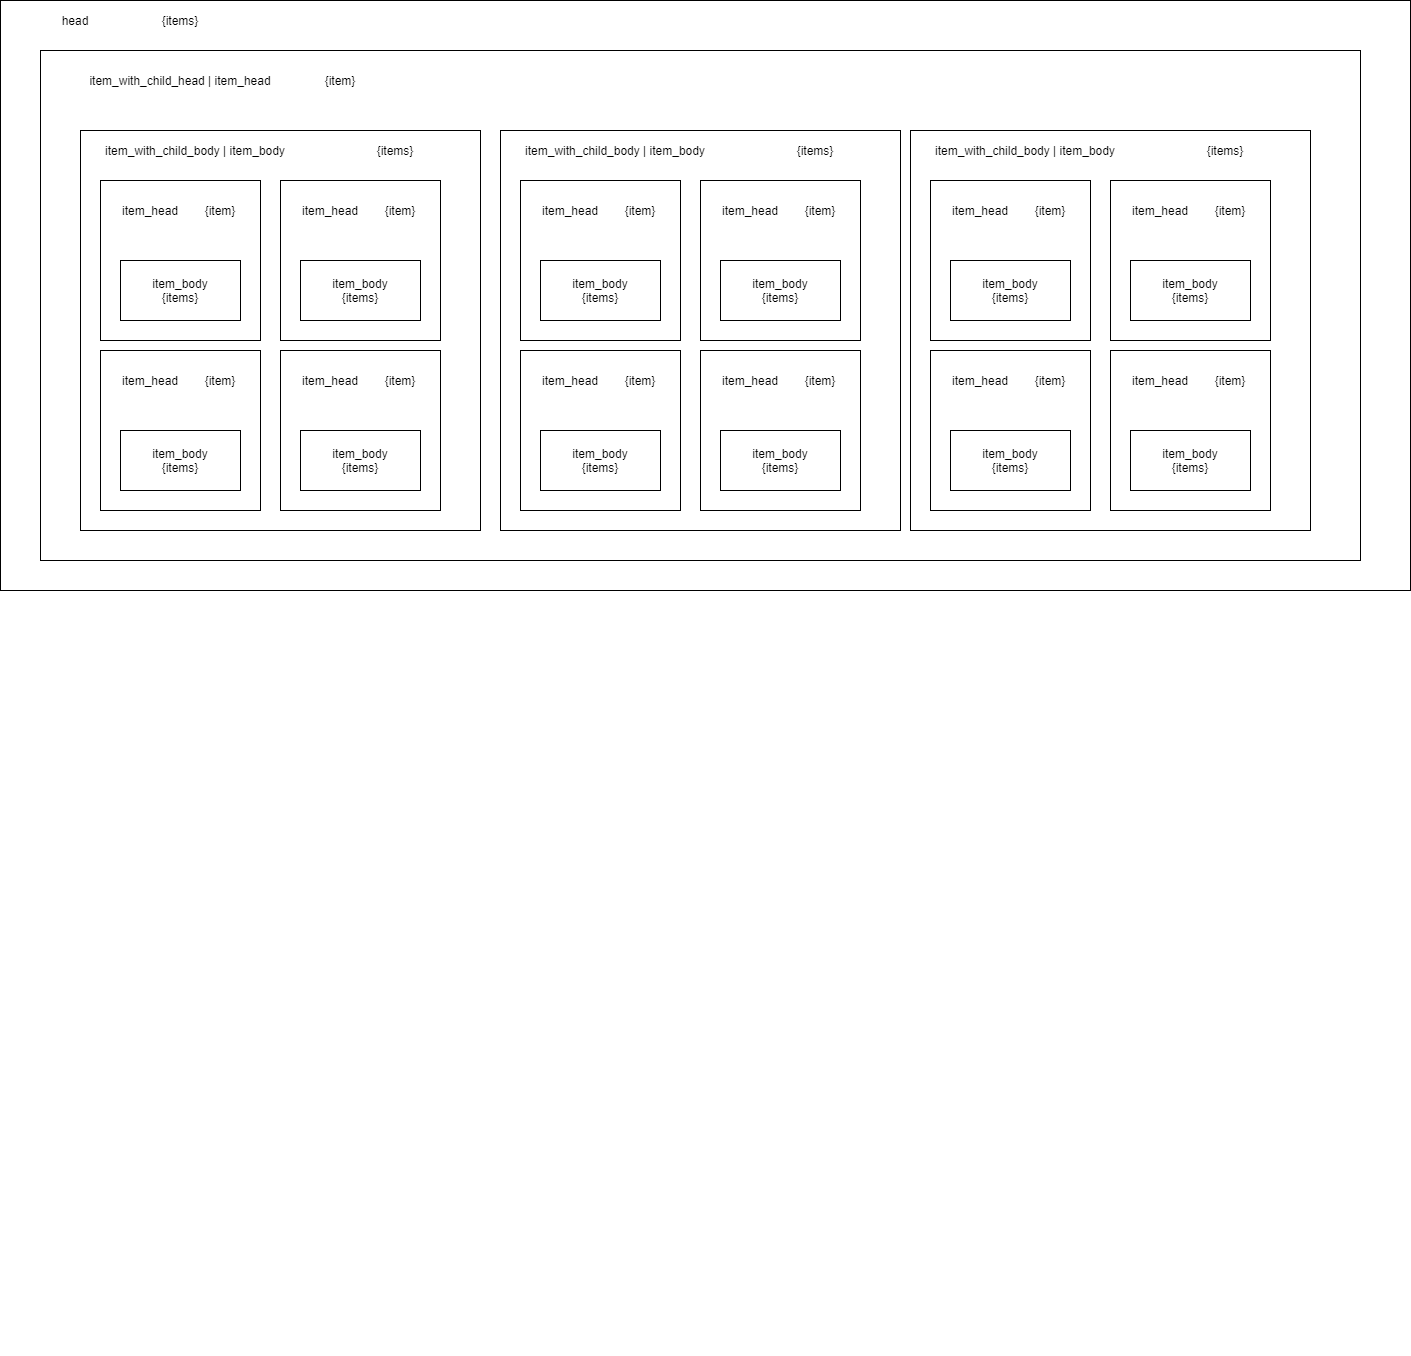

The diagram above was exported from draw.io. Its source (the exported page's mxGraphModel, read from the mxfile embedded in the PNG):
<mxGraphModel dx="1157" dy="1808" grid="1" gridSize="10" guides="1" tooltips="1" connect="1" arrows="1" fold="1" page="1" pageScale="1" pageWidth="850" pageHeight="1100" math="0" shadow="0">
  <root>
    <mxCell id="0" />
    <mxCell id="1" parent="0" />
    <mxCell id="EBf_24fFH7_1nT7EfS0T-30" value="" style="whiteSpace=wrap;html=1;" vertex="1" parent="1">
      <mxGeometry x="90" y="-40" width="1410" height="590" as="geometry" />
    </mxCell>
    <mxCell id="EBf_24fFH7_1nT7EfS0T-26" value="" style="group" vertex="1" connectable="0" parent="1">
      <mxGeometry x="170" y="90" width="1280" height="1225" as="geometry" />
    </mxCell>
    <mxCell id="EBf_24fFH7_1nT7EfS0T-28" value="" style="whiteSpace=wrap;html=1;" vertex="1" parent="EBf_24fFH7_1nT7EfS0T-26">
      <mxGeometry x="-40" y="-80" width="1320" height="510" as="geometry" />
    </mxCell>
    <mxCell id="EBf_24fFH7_1nT7EfS0T-29" value="item_with_child_head |&amp;nbsp;item_head" style="text;html=1;strokeColor=none;fillColor=none;align=center;verticalAlign=middle;whiteSpace=wrap;rounded=0;" vertex="1" parent="EBf_24fFH7_1nT7EfS0T-26">
      <mxGeometry y="-60" width="200" height="20" as="geometry" />
    </mxCell>
    <mxCell id="EBf_24fFH7_1nT7EfS0T-34" value="" style="group" vertex="1" connectable="0" parent="EBf_24fFH7_1nT7EfS0T-26">
      <mxGeometry width="400" height="400" as="geometry" />
    </mxCell>
    <mxCell id="EBf_24fFH7_1nT7EfS0T-95" value="" style="group" vertex="1" connectable="0" parent="EBf_24fFH7_1nT7EfS0T-34">
      <mxGeometry width="400" height="400" as="geometry" />
    </mxCell>
    <mxCell id="EBf_24fFH7_1nT7EfS0T-24" value="" style="whiteSpace=wrap;html=1;aspect=fixed;" vertex="1" parent="EBf_24fFH7_1nT7EfS0T-95">
      <mxGeometry width="400" height="400" as="geometry" />
    </mxCell>
    <mxCell id="EBf_24fFH7_1nT7EfS0T-14" value="" style="group" vertex="1" connectable="0" parent="EBf_24fFH7_1nT7EfS0T-95">
      <mxGeometry x="200" y="220" width="160" height="160" as="geometry" />
    </mxCell>
    <mxCell id="EBf_24fFH7_1nT7EfS0T-78" value="" style="group" vertex="1" connectable="0" parent="EBf_24fFH7_1nT7EfS0T-14">
      <mxGeometry width="160" height="160" as="geometry" />
    </mxCell>
    <mxCell id="EBf_24fFH7_1nT7EfS0T-15" value="" style="whiteSpace=wrap;html=1;aspect=fixed;" vertex="1" parent="EBf_24fFH7_1nT7EfS0T-78">
      <mxGeometry width="160" height="160" as="geometry" />
    </mxCell>
    <mxCell id="EBf_24fFH7_1nT7EfS0T-16" value="item_body&lt;br&gt;{items}" style="rounded=0;whiteSpace=wrap;html=1;" vertex="1" parent="EBf_24fFH7_1nT7EfS0T-78">
      <mxGeometry x="20" y="80" width="120" height="60" as="geometry" />
    </mxCell>
    <mxCell id="EBf_24fFH7_1nT7EfS0T-17" value="item_head&lt;br&gt;" style="text;html=1;strokeColor=none;fillColor=none;align=center;verticalAlign=middle;whiteSpace=wrap;rounded=0;" vertex="1" parent="EBf_24fFH7_1nT7EfS0T-78">
      <mxGeometry x="30" y="20" width="40" height="20" as="geometry" />
    </mxCell>
    <mxCell id="EBf_24fFH7_1nT7EfS0T-73" value="{item}" style="text;html=1;strokeColor=none;fillColor=none;align=center;verticalAlign=middle;whiteSpace=wrap;rounded=0;" vertex="1" parent="EBf_24fFH7_1nT7EfS0T-78">
      <mxGeometry x="100" y="20" width="40" height="20" as="geometry" />
    </mxCell>
    <mxCell id="EBf_24fFH7_1nT7EfS0T-25" value="item_with_child_body |&amp;nbsp;item_body" style="text;html=1;strokeColor=none;fillColor=none;align=center;verticalAlign=middle;whiteSpace=wrap;rounded=0;" vertex="1" parent="EBf_24fFH7_1nT7EfS0T-95">
      <mxGeometry x="15" y="10" width="200" height="20" as="geometry" />
    </mxCell>
    <mxCell id="EBf_24fFH7_1nT7EfS0T-74" value="{items}" style="text;html=1;strokeColor=none;fillColor=none;align=center;verticalAlign=middle;whiteSpace=wrap;rounded=0;" vertex="1" parent="EBf_24fFH7_1nT7EfS0T-95">
      <mxGeometry x="295" y="10" width="40" height="20" as="geometry" />
    </mxCell>
    <mxCell id="EBf_24fFH7_1nT7EfS0T-79" value="" style="group" vertex="1" connectable="0" parent="EBf_24fFH7_1nT7EfS0T-95">
      <mxGeometry x="20" y="220" width="160" height="160" as="geometry" />
    </mxCell>
    <mxCell id="EBf_24fFH7_1nT7EfS0T-80" value="" style="whiteSpace=wrap;html=1;aspect=fixed;" vertex="1" parent="EBf_24fFH7_1nT7EfS0T-79">
      <mxGeometry width="160" height="160" as="geometry" />
    </mxCell>
    <mxCell id="EBf_24fFH7_1nT7EfS0T-81" value="item_body&lt;br&gt;{items}" style="rounded=0;whiteSpace=wrap;html=1;" vertex="1" parent="EBf_24fFH7_1nT7EfS0T-79">
      <mxGeometry x="20" y="80" width="120" height="60" as="geometry" />
    </mxCell>
    <mxCell id="EBf_24fFH7_1nT7EfS0T-82" value="item_head&lt;br&gt;" style="text;html=1;strokeColor=none;fillColor=none;align=center;verticalAlign=middle;whiteSpace=wrap;rounded=0;" vertex="1" parent="EBf_24fFH7_1nT7EfS0T-79">
      <mxGeometry x="30" y="20" width="40" height="20" as="geometry" />
    </mxCell>
    <mxCell id="EBf_24fFH7_1nT7EfS0T-83" value="{item}" style="text;html=1;strokeColor=none;fillColor=none;align=center;verticalAlign=middle;whiteSpace=wrap;rounded=0;" vertex="1" parent="EBf_24fFH7_1nT7EfS0T-79">
      <mxGeometry x="100" y="20" width="40" height="20" as="geometry" />
    </mxCell>
    <mxCell id="EBf_24fFH7_1nT7EfS0T-84" value="" style="group" vertex="1" connectable="0" parent="EBf_24fFH7_1nT7EfS0T-95">
      <mxGeometry x="20" y="50" width="160" height="160" as="geometry" />
    </mxCell>
    <mxCell id="EBf_24fFH7_1nT7EfS0T-85" value="" style="whiteSpace=wrap;html=1;aspect=fixed;" vertex="1" parent="EBf_24fFH7_1nT7EfS0T-84">
      <mxGeometry width="160" height="160" as="geometry" />
    </mxCell>
    <mxCell id="EBf_24fFH7_1nT7EfS0T-86" value="item_body&lt;br&gt;{items}" style="rounded=0;whiteSpace=wrap;html=1;" vertex="1" parent="EBf_24fFH7_1nT7EfS0T-84">
      <mxGeometry x="20" y="80" width="120" height="60" as="geometry" />
    </mxCell>
    <mxCell id="EBf_24fFH7_1nT7EfS0T-87" value="item_head&lt;br&gt;" style="text;html=1;strokeColor=none;fillColor=none;align=center;verticalAlign=middle;whiteSpace=wrap;rounded=0;" vertex="1" parent="EBf_24fFH7_1nT7EfS0T-84">
      <mxGeometry x="30" y="20" width="40" height="20" as="geometry" />
    </mxCell>
    <mxCell id="EBf_24fFH7_1nT7EfS0T-88" value="{item}" style="text;html=1;strokeColor=none;fillColor=none;align=center;verticalAlign=middle;whiteSpace=wrap;rounded=0;" vertex="1" parent="EBf_24fFH7_1nT7EfS0T-84">
      <mxGeometry x="100" y="20" width="40" height="20" as="geometry" />
    </mxCell>
    <mxCell id="EBf_24fFH7_1nT7EfS0T-89" value="" style="group" vertex="1" connectable="0" parent="EBf_24fFH7_1nT7EfS0T-95">
      <mxGeometry x="200" y="50" width="160" height="160" as="geometry" />
    </mxCell>
    <mxCell id="EBf_24fFH7_1nT7EfS0T-90" value="" style="whiteSpace=wrap;html=1;aspect=fixed;" vertex="1" parent="EBf_24fFH7_1nT7EfS0T-89">
      <mxGeometry width="160" height="160" as="geometry" />
    </mxCell>
    <mxCell id="EBf_24fFH7_1nT7EfS0T-91" value="item_body&lt;br&gt;{items}" style="rounded=0;whiteSpace=wrap;html=1;" vertex="1" parent="EBf_24fFH7_1nT7EfS0T-89">
      <mxGeometry x="20" y="80" width="120" height="60" as="geometry" />
    </mxCell>
    <mxCell id="EBf_24fFH7_1nT7EfS0T-92" value="item_head&lt;br&gt;" style="text;html=1;strokeColor=none;fillColor=none;align=center;verticalAlign=middle;whiteSpace=wrap;rounded=0;" vertex="1" parent="EBf_24fFH7_1nT7EfS0T-89">
      <mxGeometry x="30" y="20" width="40" height="20" as="geometry" />
    </mxCell>
    <mxCell id="EBf_24fFH7_1nT7EfS0T-93" value="{item}" style="text;html=1;strokeColor=none;fillColor=none;align=center;verticalAlign=middle;whiteSpace=wrap;rounded=0;" vertex="1" parent="EBf_24fFH7_1nT7EfS0T-89">
      <mxGeometry x="100" y="20" width="40" height="20" as="geometry" />
    </mxCell>
    <mxCell id="EBf_24fFH7_1nT7EfS0T-76" value="{item}" style="text;html=1;strokeColor=none;fillColor=none;align=center;verticalAlign=middle;whiteSpace=wrap;rounded=0;" vertex="1" parent="EBf_24fFH7_1nT7EfS0T-26">
      <mxGeometry x="240" y="-60" width="40" height="20" as="geometry" />
    </mxCell>
    <mxCell id="EBf_24fFH7_1nT7EfS0T-121" value="" style="group" vertex="1" connectable="0" parent="EBf_24fFH7_1nT7EfS0T-26">
      <mxGeometry x="420" width="400" height="400" as="geometry" />
    </mxCell>
    <mxCell id="EBf_24fFH7_1nT7EfS0T-122" value="" style="whiteSpace=wrap;html=1;aspect=fixed;" vertex="1" parent="EBf_24fFH7_1nT7EfS0T-121">
      <mxGeometry width="400" height="400" as="geometry" />
    </mxCell>
    <mxCell id="EBf_24fFH7_1nT7EfS0T-123" value="" style="group" vertex="1" connectable="0" parent="EBf_24fFH7_1nT7EfS0T-121">
      <mxGeometry x="200" y="220" width="160" height="160" as="geometry" />
    </mxCell>
    <mxCell id="EBf_24fFH7_1nT7EfS0T-124" value="" style="group" vertex="1" connectable="0" parent="EBf_24fFH7_1nT7EfS0T-123">
      <mxGeometry width="160" height="160" as="geometry" />
    </mxCell>
    <mxCell id="EBf_24fFH7_1nT7EfS0T-125" value="" style="whiteSpace=wrap;html=1;aspect=fixed;" vertex="1" parent="EBf_24fFH7_1nT7EfS0T-124">
      <mxGeometry width="160" height="160" as="geometry" />
    </mxCell>
    <mxCell id="EBf_24fFH7_1nT7EfS0T-126" value="item_body&lt;br&gt;{items}" style="rounded=0;whiteSpace=wrap;html=1;" vertex="1" parent="EBf_24fFH7_1nT7EfS0T-124">
      <mxGeometry x="20" y="80" width="120" height="60" as="geometry" />
    </mxCell>
    <mxCell id="EBf_24fFH7_1nT7EfS0T-127" value="item_head&lt;br&gt;" style="text;html=1;strokeColor=none;fillColor=none;align=center;verticalAlign=middle;whiteSpace=wrap;rounded=0;" vertex="1" parent="EBf_24fFH7_1nT7EfS0T-124">
      <mxGeometry x="30" y="20" width="40" height="20" as="geometry" />
    </mxCell>
    <mxCell id="EBf_24fFH7_1nT7EfS0T-128" value="{item}" style="text;html=1;strokeColor=none;fillColor=none;align=center;verticalAlign=middle;whiteSpace=wrap;rounded=0;" vertex="1" parent="EBf_24fFH7_1nT7EfS0T-124">
      <mxGeometry x="100" y="20" width="40" height="20" as="geometry" />
    </mxCell>
    <mxCell id="EBf_24fFH7_1nT7EfS0T-129" value="item_with_child_body |&amp;nbsp;item_body" style="text;html=1;strokeColor=none;fillColor=none;align=center;verticalAlign=middle;whiteSpace=wrap;rounded=0;" vertex="1" parent="EBf_24fFH7_1nT7EfS0T-121">
      <mxGeometry x="15" y="10" width="200" height="20" as="geometry" />
    </mxCell>
    <mxCell id="EBf_24fFH7_1nT7EfS0T-130" value="{items}" style="text;html=1;strokeColor=none;fillColor=none;align=center;verticalAlign=middle;whiteSpace=wrap;rounded=0;" vertex="1" parent="EBf_24fFH7_1nT7EfS0T-121">
      <mxGeometry x="295" y="10" width="40" height="20" as="geometry" />
    </mxCell>
    <mxCell id="EBf_24fFH7_1nT7EfS0T-131" value="" style="group" vertex="1" connectable="0" parent="EBf_24fFH7_1nT7EfS0T-121">
      <mxGeometry x="20" y="220" width="160" height="160" as="geometry" />
    </mxCell>
    <mxCell id="EBf_24fFH7_1nT7EfS0T-132" value="" style="whiteSpace=wrap;html=1;aspect=fixed;" vertex="1" parent="EBf_24fFH7_1nT7EfS0T-131">
      <mxGeometry width="160" height="160" as="geometry" />
    </mxCell>
    <mxCell id="EBf_24fFH7_1nT7EfS0T-133" value="item_body&lt;br&gt;{items}" style="rounded=0;whiteSpace=wrap;html=1;" vertex="1" parent="EBf_24fFH7_1nT7EfS0T-131">
      <mxGeometry x="20" y="80" width="120" height="60" as="geometry" />
    </mxCell>
    <mxCell id="EBf_24fFH7_1nT7EfS0T-134" value="item_head&lt;br&gt;" style="text;html=1;strokeColor=none;fillColor=none;align=center;verticalAlign=middle;whiteSpace=wrap;rounded=0;" vertex="1" parent="EBf_24fFH7_1nT7EfS0T-131">
      <mxGeometry x="30" y="20" width="40" height="20" as="geometry" />
    </mxCell>
    <mxCell id="EBf_24fFH7_1nT7EfS0T-135" value="{item}" style="text;html=1;strokeColor=none;fillColor=none;align=center;verticalAlign=middle;whiteSpace=wrap;rounded=0;" vertex="1" parent="EBf_24fFH7_1nT7EfS0T-131">
      <mxGeometry x="100" y="20" width="40" height="20" as="geometry" />
    </mxCell>
    <mxCell id="EBf_24fFH7_1nT7EfS0T-136" value="" style="group" vertex="1" connectable="0" parent="EBf_24fFH7_1nT7EfS0T-121">
      <mxGeometry x="20" y="50" width="160" height="160" as="geometry" />
    </mxCell>
    <mxCell id="EBf_24fFH7_1nT7EfS0T-137" value="" style="whiteSpace=wrap;html=1;aspect=fixed;" vertex="1" parent="EBf_24fFH7_1nT7EfS0T-136">
      <mxGeometry width="160" height="160" as="geometry" />
    </mxCell>
    <mxCell id="EBf_24fFH7_1nT7EfS0T-138" value="item_body&lt;br&gt;{items}" style="rounded=0;whiteSpace=wrap;html=1;" vertex="1" parent="EBf_24fFH7_1nT7EfS0T-136">
      <mxGeometry x="20" y="80" width="120" height="60" as="geometry" />
    </mxCell>
    <mxCell id="EBf_24fFH7_1nT7EfS0T-139" value="item_head&lt;br&gt;" style="text;html=1;strokeColor=none;fillColor=none;align=center;verticalAlign=middle;whiteSpace=wrap;rounded=0;" vertex="1" parent="EBf_24fFH7_1nT7EfS0T-136">
      <mxGeometry x="30" y="20" width="40" height="20" as="geometry" />
    </mxCell>
    <mxCell id="EBf_24fFH7_1nT7EfS0T-140" value="{item}" style="text;html=1;strokeColor=none;fillColor=none;align=center;verticalAlign=middle;whiteSpace=wrap;rounded=0;" vertex="1" parent="EBf_24fFH7_1nT7EfS0T-136">
      <mxGeometry x="100" y="20" width="40" height="20" as="geometry" />
    </mxCell>
    <mxCell id="EBf_24fFH7_1nT7EfS0T-141" value="" style="group" vertex="1" connectable="0" parent="EBf_24fFH7_1nT7EfS0T-121">
      <mxGeometry x="200" y="50" width="160" height="160" as="geometry" />
    </mxCell>
    <mxCell id="EBf_24fFH7_1nT7EfS0T-142" value="" style="whiteSpace=wrap;html=1;aspect=fixed;" vertex="1" parent="EBf_24fFH7_1nT7EfS0T-141">
      <mxGeometry width="160" height="160" as="geometry" />
    </mxCell>
    <mxCell id="EBf_24fFH7_1nT7EfS0T-143" value="item_body&lt;br&gt;{items}" style="rounded=0;whiteSpace=wrap;html=1;" vertex="1" parent="EBf_24fFH7_1nT7EfS0T-141">
      <mxGeometry x="20" y="80" width="120" height="60" as="geometry" />
    </mxCell>
    <mxCell id="EBf_24fFH7_1nT7EfS0T-144" value="item_head&lt;br&gt;" style="text;html=1;strokeColor=none;fillColor=none;align=center;verticalAlign=middle;whiteSpace=wrap;rounded=0;" vertex="1" parent="EBf_24fFH7_1nT7EfS0T-141">
      <mxGeometry x="30" y="20" width="40" height="20" as="geometry" />
    </mxCell>
    <mxCell id="EBf_24fFH7_1nT7EfS0T-145" value="{item}" style="text;html=1;strokeColor=none;fillColor=none;align=center;verticalAlign=middle;whiteSpace=wrap;rounded=0;" vertex="1" parent="EBf_24fFH7_1nT7EfS0T-141">
      <mxGeometry x="100" y="20" width="40" height="20" as="geometry" />
    </mxCell>
    <mxCell id="EBf_24fFH7_1nT7EfS0T-96" value="" style="group" vertex="1" connectable="0" parent="EBf_24fFH7_1nT7EfS0T-26">
      <mxGeometry x="830" width="400" height="400" as="geometry" />
    </mxCell>
    <mxCell id="EBf_24fFH7_1nT7EfS0T-97" value="" style="whiteSpace=wrap;html=1;aspect=fixed;" vertex="1" parent="EBf_24fFH7_1nT7EfS0T-96">
      <mxGeometry width="400" height="400" as="geometry" />
    </mxCell>
    <mxCell id="EBf_24fFH7_1nT7EfS0T-98" value="" style="group" vertex="1" connectable="0" parent="EBf_24fFH7_1nT7EfS0T-96">
      <mxGeometry x="200" y="220" width="160" height="160" as="geometry" />
    </mxCell>
    <mxCell id="EBf_24fFH7_1nT7EfS0T-99" value="" style="group" vertex="1" connectable="0" parent="EBf_24fFH7_1nT7EfS0T-98">
      <mxGeometry width="160" height="160" as="geometry" />
    </mxCell>
    <mxCell id="EBf_24fFH7_1nT7EfS0T-100" value="" style="whiteSpace=wrap;html=1;aspect=fixed;" vertex="1" parent="EBf_24fFH7_1nT7EfS0T-99">
      <mxGeometry width="160" height="160" as="geometry" />
    </mxCell>
    <mxCell id="EBf_24fFH7_1nT7EfS0T-101" value="item_body&lt;br&gt;{items}" style="rounded=0;whiteSpace=wrap;html=1;" vertex="1" parent="EBf_24fFH7_1nT7EfS0T-99">
      <mxGeometry x="20" y="80" width="120" height="60" as="geometry" />
    </mxCell>
    <mxCell id="EBf_24fFH7_1nT7EfS0T-102" value="item_head&lt;br&gt;" style="text;html=1;strokeColor=none;fillColor=none;align=center;verticalAlign=middle;whiteSpace=wrap;rounded=0;" vertex="1" parent="EBf_24fFH7_1nT7EfS0T-99">
      <mxGeometry x="30" y="20" width="40" height="20" as="geometry" />
    </mxCell>
    <mxCell id="EBf_24fFH7_1nT7EfS0T-103" value="{item}" style="text;html=1;strokeColor=none;fillColor=none;align=center;verticalAlign=middle;whiteSpace=wrap;rounded=0;" vertex="1" parent="EBf_24fFH7_1nT7EfS0T-99">
      <mxGeometry x="100" y="20" width="40" height="20" as="geometry" />
    </mxCell>
    <mxCell id="EBf_24fFH7_1nT7EfS0T-104" value="item_with_child_body |&amp;nbsp;item_body" style="text;html=1;strokeColor=none;fillColor=none;align=center;verticalAlign=middle;whiteSpace=wrap;rounded=0;" vertex="1" parent="EBf_24fFH7_1nT7EfS0T-96">
      <mxGeometry x="15" y="10" width="200" height="20" as="geometry" />
    </mxCell>
    <mxCell id="EBf_24fFH7_1nT7EfS0T-105" value="{items}" style="text;html=1;strokeColor=none;fillColor=none;align=center;verticalAlign=middle;whiteSpace=wrap;rounded=0;" vertex="1" parent="EBf_24fFH7_1nT7EfS0T-96">
      <mxGeometry x="295" y="10" width="40" height="20" as="geometry" />
    </mxCell>
    <mxCell id="EBf_24fFH7_1nT7EfS0T-106" value="" style="group" vertex="1" connectable="0" parent="EBf_24fFH7_1nT7EfS0T-96">
      <mxGeometry x="20" y="220" width="160" height="160" as="geometry" />
    </mxCell>
    <mxCell id="EBf_24fFH7_1nT7EfS0T-107" value="" style="whiteSpace=wrap;html=1;aspect=fixed;" vertex="1" parent="EBf_24fFH7_1nT7EfS0T-106">
      <mxGeometry width="160" height="160" as="geometry" />
    </mxCell>
    <mxCell id="EBf_24fFH7_1nT7EfS0T-108" value="item_body&lt;br&gt;{items}" style="rounded=0;whiteSpace=wrap;html=1;" vertex="1" parent="EBf_24fFH7_1nT7EfS0T-106">
      <mxGeometry x="20" y="80" width="120" height="60" as="geometry" />
    </mxCell>
    <mxCell id="EBf_24fFH7_1nT7EfS0T-109" value="item_head&lt;br&gt;" style="text;html=1;strokeColor=none;fillColor=none;align=center;verticalAlign=middle;whiteSpace=wrap;rounded=0;" vertex="1" parent="EBf_24fFH7_1nT7EfS0T-106">
      <mxGeometry x="30" y="20" width="40" height="20" as="geometry" />
    </mxCell>
    <mxCell id="EBf_24fFH7_1nT7EfS0T-110" value="{item}" style="text;html=1;strokeColor=none;fillColor=none;align=center;verticalAlign=middle;whiteSpace=wrap;rounded=0;" vertex="1" parent="EBf_24fFH7_1nT7EfS0T-106">
      <mxGeometry x="100" y="20" width="40" height="20" as="geometry" />
    </mxCell>
    <mxCell id="EBf_24fFH7_1nT7EfS0T-111" value="" style="group" vertex="1" connectable="0" parent="EBf_24fFH7_1nT7EfS0T-96">
      <mxGeometry x="20" y="50" width="160" height="160" as="geometry" />
    </mxCell>
    <mxCell id="EBf_24fFH7_1nT7EfS0T-112" value="" style="whiteSpace=wrap;html=1;aspect=fixed;" vertex="1" parent="EBf_24fFH7_1nT7EfS0T-111">
      <mxGeometry width="160" height="160" as="geometry" />
    </mxCell>
    <mxCell id="EBf_24fFH7_1nT7EfS0T-113" value="item_body&lt;br&gt;{items}" style="rounded=0;whiteSpace=wrap;html=1;" vertex="1" parent="EBf_24fFH7_1nT7EfS0T-111">
      <mxGeometry x="20" y="80" width="120" height="60" as="geometry" />
    </mxCell>
    <mxCell id="EBf_24fFH7_1nT7EfS0T-114" value="item_head&lt;br&gt;" style="text;html=1;strokeColor=none;fillColor=none;align=center;verticalAlign=middle;whiteSpace=wrap;rounded=0;" vertex="1" parent="EBf_24fFH7_1nT7EfS0T-111">
      <mxGeometry x="30" y="20" width="40" height="20" as="geometry" />
    </mxCell>
    <mxCell id="EBf_24fFH7_1nT7EfS0T-115" value="{item}" style="text;html=1;strokeColor=none;fillColor=none;align=center;verticalAlign=middle;whiteSpace=wrap;rounded=0;" vertex="1" parent="EBf_24fFH7_1nT7EfS0T-111">
      <mxGeometry x="100" y="20" width="40" height="20" as="geometry" />
    </mxCell>
    <mxCell id="EBf_24fFH7_1nT7EfS0T-116" value="" style="group" vertex="1" connectable="0" parent="EBf_24fFH7_1nT7EfS0T-96">
      <mxGeometry x="200" y="50" width="160" height="160" as="geometry" />
    </mxCell>
    <mxCell id="EBf_24fFH7_1nT7EfS0T-117" value="" style="whiteSpace=wrap;html=1;aspect=fixed;" vertex="1" parent="EBf_24fFH7_1nT7EfS0T-116">
      <mxGeometry width="160" height="160" as="geometry" />
    </mxCell>
    <mxCell id="EBf_24fFH7_1nT7EfS0T-118" value="item_body&lt;br&gt;{items}" style="rounded=0;whiteSpace=wrap;html=1;" vertex="1" parent="EBf_24fFH7_1nT7EfS0T-116">
      <mxGeometry x="20" y="80" width="120" height="60" as="geometry" />
    </mxCell>
    <mxCell id="EBf_24fFH7_1nT7EfS0T-119" value="item_head&lt;br&gt;" style="text;html=1;strokeColor=none;fillColor=none;align=center;verticalAlign=middle;whiteSpace=wrap;rounded=0;" vertex="1" parent="EBf_24fFH7_1nT7EfS0T-116">
      <mxGeometry x="30" y="20" width="40" height="20" as="geometry" />
    </mxCell>
    <mxCell id="EBf_24fFH7_1nT7EfS0T-120" value="{item}" style="text;html=1;strokeColor=none;fillColor=none;align=center;verticalAlign=middle;whiteSpace=wrap;rounded=0;" vertex="1" parent="EBf_24fFH7_1nT7EfS0T-116">
      <mxGeometry x="100" y="20" width="40" height="20" as="geometry" />
    </mxCell>
    <mxCell id="EBf_24fFH7_1nT7EfS0T-31" value="head" style="text;html=1;strokeColor=none;fillColor=none;align=center;verticalAlign=middle;whiteSpace=wrap;rounded=0;" vertex="1" parent="1">
      <mxGeometry x="120" y="-30" width="90" height="20" as="geometry" />
    </mxCell>
    <mxCell id="EBf_24fFH7_1nT7EfS0T-77" value="{items}" style="text;html=1;strokeColor=none;fillColor=none;align=center;verticalAlign=middle;whiteSpace=wrap;rounded=0;" vertex="1" parent="1">
      <mxGeometry x="250" y="-30" width="40" height="20" as="geometry" />
    </mxCell>
  </root>
</mxGraphModel>